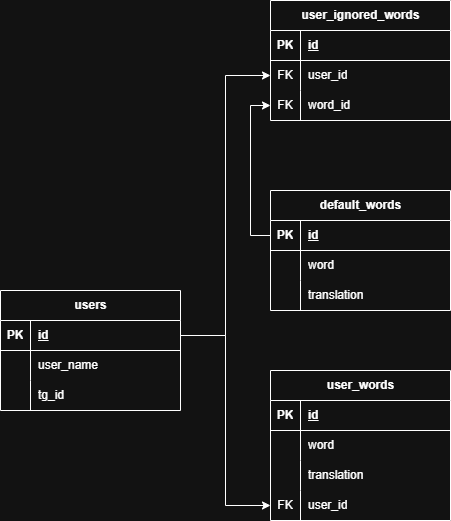

The diagram above was exported from draw.io. Its source (the exported page's mxGraphModel, read from the mxfile embedded in the PNG):
<mxGraphModel dx="1434" dy="780" grid="1" gridSize="10" guides="1" tooltips="1" connect="1" arrows="1" fold="1" page="1" pageScale="1" pageWidth="827" pageHeight="1169" math="0" shadow="0">
  <root>
    <mxCell id="0" />
    <mxCell id="1" parent="0" />
    <mxCell id="0fSrJJOLL_oX4ddEA7GU-1" value="users" style="shape=table;startSize=30;container=1;collapsible=1;childLayout=tableLayout;fixedRows=1;rowLines=0;fontStyle=1;align=center;resizeLast=1;html=1;" parent="1" vertex="1">
      <mxGeometry x="90" y="360" width="180" height="120" as="geometry" />
    </mxCell>
    <mxCell id="0fSrJJOLL_oX4ddEA7GU-2" value="" style="shape=tableRow;horizontal=0;startSize=0;swimlaneHead=0;swimlaneBody=0;fillColor=none;collapsible=0;dropTarget=0;points=[[0,0.5],[1,0.5]];portConstraint=eastwest;top=0;left=0;right=0;bottom=1;" parent="0fSrJJOLL_oX4ddEA7GU-1" vertex="1">
      <mxGeometry y="30" width="180" height="30" as="geometry" />
    </mxCell>
    <mxCell id="0fSrJJOLL_oX4ddEA7GU-3" value="PK" style="shape=partialRectangle;connectable=0;fillColor=none;top=0;left=0;bottom=0;right=0;fontStyle=1;overflow=hidden;whiteSpace=wrap;html=1;" parent="0fSrJJOLL_oX4ddEA7GU-2" vertex="1">
      <mxGeometry width="30" height="30" as="geometry">
        <mxRectangle width="30" height="30" as="alternateBounds" />
      </mxGeometry>
    </mxCell>
    <mxCell id="0fSrJJOLL_oX4ddEA7GU-4" value="id" style="shape=partialRectangle;connectable=0;fillColor=none;top=0;left=0;bottom=0;right=0;align=left;spacingLeft=6;fontStyle=5;overflow=hidden;whiteSpace=wrap;html=1;" parent="0fSrJJOLL_oX4ddEA7GU-2" vertex="1">
      <mxGeometry x="30" width="150" height="30" as="geometry">
        <mxRectangle width="150" height="30" as="alternateBounds" />
      </mxGeometry>
    </mxCell>
    <mxCell id="0fSrJJOLL_oX4ddEA7GU-5" value="" style="shape=tableRow;horizontal=0;startSize=0;swimlaneHead=0;swimlaneBody=0;fillColor=none;collapsible=0;dropTarget=0;points=[[0,0.5],[1,0.5]];portConstraint=eastwest;top=0;left=0;right=0;bottom=0;" parent="0fSrJJOLL_oX4ddEA7GU-1" vertex="1">
      <mxGeometry y="60" width="180" height="30" as="geometry" />
    </mxCell>
    <mxCell id="0fSrJJOLL_oX4ddEA7GU-6" value="" style="shape=partialRectangle;connectable=0;fillColor=none;top=0;left=0;bottom=0;right=0;editable=1;overflow=hidden;whiteSpace=wrap;html=1;" parent="0fSrJJOLL_oX4ddEA7GU-5" vertex="1">
      <mxGeometry width="30" height="30" as="geometry">
        <mxRectangle width="30" height="30" as="alternateBounds" />
      </mxGeometry>
    </mxCell>
    <mxCell id="0fSrJJOLL_oX4ddEA7GU-7" value="user_name" style="shape=partialRectangle;connectable=0;fillColor=none;top=0;left=0;bottom=0;right=0;align=left;spacingLeft=6;overflow=hidden;whiteSpace=wrap;html=1;" parent="0fSrJJOLL_oX4ddEA7GU-5" vertex="1">
      <mxGeometry x="30" width="150" height="30" as="geometry">
        <mxRectangle width="150" height="30" as="alternateBounds" />
      </mxGeometry>
    </mxCell>
    <mxCell id="0fSrJJOLL_oX4ddEA7GU-8" value="" style="shape=tableRow;horizontal=0;startSize=0;swimlaneHead=0;swimlaneBody=0;fillColor=none;collapsible=0;dropTarget=0;points=[[0,0.5],[1,0.5]];portConstraint=eastwest;top=0;left=0;right=0;bottom=0;" parent="0fSrJJOLL_oX4ddEA7GU-1" vertex="1">
      <mxGeometry y="90" width="180" height="30" as="geometry" />
    </mxCell>
    <mxCell id="0fSrJJOLL_oX4ddEA7GU-9" value="" style="shape=partialRectangle;connectable=0;fillColor=none;top=0;left=0;bottom=0;right=0;editable=1;overflow=hidden;whiteSpace=wrap;html=1;" parent="0fSrJJOLL_oX4ddEA7GU-8" vertex="1">
      <mxGeometry width="30" height="30" as="geometry">
        <mxRectangle width="30" height="30" as="alternateBounds" />
      </mxGeometry>
    </mxCell>
    <mxCell id="0fSrJJOLL_oX4ddEA7GU-10" value="tg_id" style="shape=partialRectangle;connectable=0;fillColor=none;top=0;left=0;bottom=0;right=0;align=left;spacingLeft=6;overflow=hidden;whiteSpace=wrap;html=1;" parent="0fSrJJOLL_oX4ddEA7GU-8" vertex="1">
      <mxGeometry x="30" width="150" height="30" as="geometry">
        <mxRectangle width="150" height="30" as="alternateBounds" />
      </mxGeometry>
    </mxCell>
    <mxCell id="0fSrJJOLL_oX4ddEA7GU-17" value="default_words" style="shape=table;startSize=30;container=1;collapsible=1;childLayout=tableLayout;fixedRows=1;rowLines=0;fontStyle=1;align=center;resizeLast=1;html=1;" parent="1" vertex="1">
      <mxGeometry x="360" y="260" width="180" height="120" as="geometry" />
    </mxCell>
    <mxCell id="0fSrJJOLL_oX4ddEA7GU-18" value="" style="shape=tableRow;horizontal=0;startSize=0;swimlaneHead=0;swimlaneBody=0;fillColor=none;collapsible=0;dropTarget=0;points=[[0,0.5],[1,0.5]];portConstraint=eastwest;top=0;left=0;right=0;bottom=1;" parent="0fSrJJOLL_oX4ddEA7GU-17" vertex="1">
      <mxGeometry y="30" width="180" height="30" as="geometry" />
    </mxCell>
    <mxCell id="0fSrJJOLL_oX4ddEA7GU-19" value="PK" style="shape=partialRectangle;connectable=0;fillColor=none;top=0;left=0;bottom=0;right=0;fontStyle=1;overflow=hidden;whiteSpace=wrap;html=1;" parent="0fSrJJOLL_oX4ddEA7GU-18" vertex="1">
      <mxGeometry width="30" height="30" as="geometry">
        <mxRectangle width="30" height="30" as="alternateBounds" />
      </mxGeometry>
    </mxCell>
    <mxCell id="0fSrJJOLL_oX4ddEA7GU-20" value="id" style="shape=partialRectangle;connectable=0;fillColor=none;top=0;left=0;bottom=0;right=0;align=left;spacingLeft=6;fontStyle=5;overflow=hidden;whiteSpace=wrap;html=1;" parent="0fSrJJOLL_oX4ddEA7GU-18" vertex="1">
      <mxGeometry x="30" width="150" height="30" as="geometry">
        <mxRectangle width="150" height="30" as="alternateBounds" />
      </mxGeometry>
    </mxCell>
    <mxCell id="0fSrJJOLL_oX4ddEA7GU-21" value="" style="shape=tableRow;horizontal=0;startSize=0;swimlaneHead=0;swimlaneBody=0;fillColor=none;collapsible=0;dropTarget=0;points=[[0,0.5],[1,0.5]];portConstraint=eastwest;top=0;left=0;right=0;bottom=0;" parent="0fSrJJOLL_oX4ddEA7GU-17" vertex="1">
      <mxGeometry y="60" width="180" height="30" as="geometry" />
    </mxCell>
    <mxCell id="0fSrJJOLL_oX4ddEA7GU-22" value="" style="shape=partialRectangle;connectable=0;fillColor=none;top=0;left=0;bottom=0;right=0;editable=1;overflow=hidden;whiteSpace=wrap;html=1;" parent="0fSrJJOLL_oX4ddEA7GU-21" vertex="1">
      <mxGeometry width="30" height="30" as="geometry">
        <mxRectangle width="30" height="30" as="alternateBounds" />
      </mxGeometry>
    </mxCell>
    <mxCell id="0fSrJJOLL_oX4ddEA7GU-23" value="word" style="shape=partialRectangle;connectable=0;fillColor=none;top=0;left=0;bottom=0;right=0;align=left;spacingLeft=6;overflow=hidden;whiteSpace=wrap;html=1;" parent="0fSrJJOLL_oX4ddEA7GU-21" vertex="1">
      <mxGeometry x="30" width="150" height="30" as="geometry">
        <mxRectangle width="150" height="30" as="alternateBounds" />
      </mxGeometry>
    </mxCell>
    <mxCell id="0fSrJJOLL_oX4ddEA7GU-24" value="" style="shape=tableRow;horizontal=0;startSize=0;swimlaneHead=0;swimlaneBody=0;fillColor=none;collapsible=0;dropTarget=0;points=[[0,0.5],[1,0.5]];portConstraint=eastwest;top=0;left=0;right=0;bottom=0;" parent="0fSrJJOLL_oX4ddEA7GU-17" vertex="1">
      <mxGeometry y="90" width="180" height="30" as="geometry" />
    </mxCell>
    <mxCell id="0fSrJJOLL_oX4ddEA7GU-25" value="" style="shape=partialRectangle;connectable=0;fillColor=none;top=0;left=0;bottom=0;right=0;editable=1;overflow=hidden;whiteSpace=wrap;html=1;" parent="0fSrJJOLL_oX4ddEA7GU-24" vertex="1">
      <mxGeometry width="30" height="30" as="geometry">
        <mxRectangle width="30" height="30" as="alternateBounds" />
      </mxGeometry>
    </mxCell>
    <mxCell id="0fSrJJOLL_oX4ddEA7GU-26" value="translation" style="shape=partialRectangle;connectable=0;fillColor=none;top=0;left=0;bottom=0;right=0;align=left;spacingLeft=6;overflow=hidden;whiteSpace=wrap;html=1;" parent="0fSrJJOLL_oX4ddEA7GU-24" vertex="1">
      <mxGeometry x="30" width="150" height="30" as="geometry">
        <mxRectangle width="150" height="30" as="alternateBounds" />
      </mxGeometry>
    </mxCell>
    <mxCell id="0fSrJJOLL_oX4ddEA7GU-31" value="user_words" style="shape=table;startSize=30;container=1;collapsible=1;childLayout=tableLayout;fixedRows=1;rowLines=0;fontStyle=1;align=center;resizeLast=1;html=1;" parent="1" vertex="1">
      <mxGeometry x="360" y="440" width="180" height="150" as="geometry" />
    </mxCell>
    <mxCell id="0fSrJJOLL_oX4ddEA7GU-32" value="" style="shape=tableRow;horizontal=0;startSize=0;swimlaneHead=0;swimlaneBody=0;fillColor=none;collapsible=0;dropTarget=0;points=[[0,0.5],[1,0.5]];portConstraint=eastwest;top=0;left=0;right=0;bottom=1;" parent="0fSrJJOLL_oX4ddEA7GU-31" vertex="1">
      <mxGeometry y="30" width="180" height="30" as="geometry" />
    </mxCell>
    <mxCell id="0fSrJJOLL_oX4ddEA7GU-33" value="PK" style="shape=partialRectangle;connectable=0;fillColor=none;top=0;left=0;bottom=0;right=0;fontStyle=1;overflow=hidden;whiteSpace=wrap;html=1;" parent="0fSrJJOLL_oX4ddEA7GU-32" vertex="1">
      <mxGeometry width="30" height="30" as="geometry">
        <mxRectangle width="30" height="30" as="alternateBounds" />
      </mxGeometry>
    </mxCell>
    <mxCell id="0fSrJJOLL_oX4ddEA7GU-34" value="id" style="shape=partialRectangle;connectable=0;fillColor=none;top=0;left=0;bottom=0;right=0;align=left;spacingLeft=6;fontStyle=5;overflow=hidden;whiteSpace=wrap;html=1;" parent="0fSrJJOLL_oX4ddEA7GU-32" vertex="1">
      <mxGeometry x="30" width="150" height="30" as="geometry">
        <mxRectangle width="150" height="30" as="alternateBounds" />
      </mxGeometry>
    </mxCell>
    <mxCell id="0fSrJJOLL_oX4ddEA7GU-35" value="" style="shape=tableRow;horizontal=0;startSize=0;swimlaneHead=0;swimlaneBody=0;fillColor=none;collapsible=0;dropTarget=0;points=[[0,0.5],[1,0.5]];portConstraint=eastwest;top=0;left=0;right=0;bottom=0;" parent="0fSrJJOLL_oX4ddEA7GU-31" vertex="1">
      <mxGeometry y="60" width="180" height="30" as="geometry" />
    </mxCell>
    <mxCell id="0fSrJJOLL_oX4ddEA7GU-36" value="" style="shape=partialRectangle;connectable=0;fillColor=none;top=0;left=0;bottom=0;right=0;editable=1;overflow=hidden;whiteSpace=wrap;html=1;" parent="0fSrJJOLL_oX4ddEA7GU-35" vertex="1">
      <mxGeometry width="30" height="30" as="geometry">
        <mxRectangle width="30" height="30" as="alternateBounds" />
      </mxGeometry>
    </mxCell>
    <mxCell id="0fSrJJOLL_oX4ddEA7GU-37" value="word" style="shape=partialRectangle;connectable=0;fillColor=none;top=0;left=0;bottom=0;right=0;align=left;spacingLeft=6;overflow=hidden;whiteSpace=wrap;html=1;" parent="0fSrJJOLL_oX4ddEA7GU-35" vertex="1">
      <mxGeometry x="30" width="150" height="30" as="geometry">
        <mxRectangle width="150" height="30" as="alternateBounds" />
      </mxGeometry>
    </mxCell>
    <mxCell id="0fSrJJOLL_oX4ddEA7GU-38" value="" style="shape=tableRow;horizontal=0;startSize=0;swimlaneHead=0;swimlaneBody=0;fillColor=none;collapsible=0;dropTarget=0;points=[[0,0.5],[1,0.5]];portConstraint=eastwest;top=0;left=0;right=0;bottom=0;" parent="0fSrJJOLL_oX4ddEA7GU-31" vertex="1">
      <mxGeometry y="90" width="180" height="30" as="geometry" />
    </mxCell>
    <mxCell id="0fSrJJOLL_oX4ddEA7GU-39" value="" style="shape=partialRectangle;connectable=0;fillColor=none;top=0;left=0;bottom=0;right=0;editable=1;overflow=hidden;whiteSpace=wrap;html=1;" parent="0fSrJJOLL_oX4ddEA7GU-38" vertex="1">
      <mxGeometry width="30" height="30" as="geometry">
        <mxRectangle width="30" height="30" as="alternateBounds" />
      </mxGeometry>
    </mxCell>
    <mxCell id="0fSrJJOLL_oX4ddEA7GU-40" value="translation" style="shape=partialRectangle;connectable=0;fillColor=none;top=0;left=0;bottom=0;right=0;align=left;spacingLeft=6;overflow=hidden;whiteSpace=wrap;html=1;" parent="0fSrJJOLL_oX4ddEA7GU-38" vertex="1">
      <mxGeometry x="30" width="150" height="30" as="geometry">
        <mxRectangle width="150" height="30" as="alternateBounds" />
      </mxGeometry>
    </mxCell>
    <mxCell id="0fSrJJOLL_oX4ddEA7GU-41" value="" style="shape=tableRow;horizontal=0;startSize=0;swimlaneHead=0;swimlaneBody=0;fillColor=none;collapsible=0;dropTarget=0;points=[[0,0.5],[1,0.5]];portConstraint=eastwest;top=0;left=0;right=0;bottom=0;" parent="0fSrJJOLL_oX4ddEA7GU-31" vertex="1">
      <mxGeometry y="120" width="180" height="30" as="geometry" />
    </mxCell>
    <mxCell id="0fSrJJOLL_oX4ddEA7GU-42" value="FK" style="shape=partialRectangle;connectable=0;fillColor=none;top=0;left=0;bottom=0;right=0;editable=1;overflow=hidden;whiteSpace=wrap;html=1;" parent="0fSrJJOLL_oX4ddEA7GU-41" vertex="1">
      <mxGeometry width="30" height="30" as="geometry">
        <mxRectangle width="30" height="30" as="alternateBounds" />
      </mxGeometry>
    </mxCell>
    <mxCell id="0fSrJJOLL_oX4ddEA7GU-43" value="user_id" style="shape=partialRectangle;connectable=0;fillColor=none;top=0;left=0;bottom=0;right=0;align=left;spacingLeft=6;overflow=hidden;whiteSpace=wrap;html=1;" parent="0fSrJJOLL_oX4ddEA7GU-41" vertex="1">
      <mxGeometry x="30" width="150" height="30" as="geometry">
        <mxRectangle width="150" height="30" as="alternateBounds" />
      </mxGeometry>
    </mxCell>
    <mxCell id="0fSrJJOLL_oX4ddEA7GU-44" style="edgeStyle=orthogonalEdgeStyle;rounded=0;orthogonalLoop=1;jettySize=auto;html=1;exitX=1;exitY=0.5;exitDx=0;exitDy=0;entryX=0;entryY=0.5;entryDx=0;entryDy=0;" parent="1" source="0fSrJJOLL_oX4ddEA7GU-2" target="0fSrJJOLL_oX4ddEA7GU-41" edge="1">
      <mxGeometry relative="1" as="geometry" />
    </mxCell>
    <mxCell id="FaNjEzJRQWC7R5kbQuEe-1" value="user_ignored_words" style="shape=table;startSize=30;container=1;collapsible=1;childLayout=tableLayout;fixedRows=1;rowLines=0;fontStyle=1;align=center;resizeLast=1;html=1;" vertex="1" parent="1">
      <mxGeometry x="360" y="70" width="180" height="120" as="geometry" />
    </mxCell>
    <mxCell id="FaNjEzJRQWC7R5kbQuEe-2" value="" style="shape=tableRow;horizontal=0;startSize=0;swimlaneHead=0;swimlaneBody=0;fillColor=none;collapsible=0;dropTarget=0;points=[[0,0.5],[1,0.5]];portConstraint=eastwest;top=0;left=0;right=0;bottom=1;" vertex="1" parent="FaNjEzJRQWC7R5kbQuEe-1">
      <mxGeometry y="30" width="180" height="30" as="geometry" />
    </mxCell>
    <mxCell id="FaNjEzJRQWC7R5kbQuEe-3" value="PK" style="shape=partialRectangle;connectable=0;fillColor=none;top=0;left=0;bottom=0;right=0;fontStyle=1;overflow=hidden;whiteSpace=wrap;html=1;" vertex="1" parent="FaNjEzJRQWC7R5kbQuEe-2">
      <mxGeometry width="30" height="30" as="geometry">
        <mxRectangle width="30" height="30" as="alternateBounds" />
      </mxGeometry>
    </mxCell>
    <mxCell id="FaNjEzJRQWC7R5kbQuEe-4" value="id" style="shape=partialRectangle;connectable=0;fillColor=none;top=0;left=0;bottom=0;right=0;align=left;spacingLeft=6;fontStyle=5;overflow=hidden;whiteSpace=wrap;html=1;" vertex="1" parent="FaNjEzJRQWC7R5kbQuEe-2">
      <mxGeometry x="30" width="150" height="30" as="geometry">
        <mxRectangle width="150" height="30" as="alternateBounds" />
      </mxGeometry>
    </mxCell>
    <mxCell id="FaNjEzJRQWC7R5kbQuEe-5" value="" style="shape=tableRow;horizontal=0;startSize=0;swimlaneHead=0;swimlaneBody=0;fillColor=none;collapsible=0;dropTarget=0;points=[[0,0.5],[1,0.5]];portConstraint=eastwest;top=0;left=0;right=0;bottom=0;" vertex="1" parent="FaNjEzJRQWC7R5kbQuEe-1">
      <mxGeometry y="60" width="180" height="30" as="geometry" />
    </mxCell>
    <mxCell id="FaNjEzJRQWC7R5kbQuEe-6" value="FK" style="shape=partialRectangle;connectable=0;fillColor=none;top=0;left=0;bottom=0;right=0;editable=1;overflow=hidden;whiteSpace=wrap;html=1;" vertex="1" parent="FaNjEzJRQWC7R5kbQuEe-5">
      <mxGeometry width="30" height="30" as="geometry">
        <mxRectangle width="30" height="30" as="alternateBounds" />
      </mxGeometry>
    </mxCell>
    <mxCell id="FaNjEzJRQWC7R5kbQuEe-7" value="user_id" style="shape=partialRectangle;connectable=0;fillColor=none;top=0;left=0;bottom=0;right=0;align=left;spacingLeft=6;overflow=hidden;whiteSpace=wrap;html=1;" vertex="1" parent="FaNjEzJRQWC7R5kbQuEe-5">
      <mxGeometry x="30" width="150" height="30" as="geometry">
        <mxRectangle width="150" height="30" as="alternateBounds" />
      </mxGeometry>
    </mxCell>
    <mxCell id="FaNjEzJRQWC7R5kbQuEe-8" value="" style="shape=tableRow;horizontal=0;startSize=0;swimlaneHead=0;swimlaneBody=0;fillColor=none;collapsible=0;dropTarget=0;points=[[0,0.5],[1,0.5]];portConstraint=eastwest;top=0;left=0;right=0;bottom=0;" vertex="1" parent="FaNjEzJRQWC7R5kbQuEe-1">
      <mxGeometry y="90" width="180" height="30" as="geometry" />
    </mxCell>
    <mxCell id="FaNjEzJRQWC7R5kbQuEe-9" value="FK" style="shape=partialRectangle;connectable=0;fillColor=none;top=0;left=0;bottom=0;right=0;editable=1;overflow=hidden;whiteSpace=wrap;html=1;" vertex="1" parent="FaNjEzJRQWC7R5kbQuEe-8">
      <mxGeometry width="30" height="30" as="geometry">
        <mxRectangle width="30" height="30" as="alternateBounds" />
      </mxGeometry>
    </mxCell>
    <mxCell id="FaNjEzJRQWC7R5kbQuEe-10" value="word_id" style="shape=partialRectangle;connectable=0;fillColor=none;top=0;left=0;bottom=0;right=0;align=left;spacingLeft=6;overflow=hidden;whiteSpace=wrap;html=1;" vertex="1" parent="FaNjEzJRQWC7R5kbQuEe-8">
      <mxGeometry x="30" width="150" height="30" as="geometry">
        <mxRectangle width="150" height="30" as="alternateBounds" />
      </mxGeometry>
    </mxCell>
    <mxCell id="FaNjEzJRQWC7R5kbQuEe-14" style="edgeStyle=orthogonalEdgeStyle;rounded=0;orthogonalLoop=1;jettySize=auto;html=1;entryX=0;entryY=0.5;entryDx=0;entryDy=0;" edge="1" parent="1" source="0fSrJJOLL_oX4ddEA7GU-2" target="FaNjEzJRQWC7R5kbQuEe-5">
      <mxGeometry relative="1" as="geometry" />
    </mxCell>
    <mxCell id="FaNjEzJRQWC7R5kbQuEe-15" style="edgeStyle=orthogonalEdgeStyle;rounded=0;orthogonalLoop=1;jettySize=auto;html=1;entryX=0;entryY=0.5;entryDx=0;entryDy=0;" edge="1" parent="1" source="0fSrJJOLL_oX4ddEA7GU-18" target="FaNjEzJRQWC7R5kbQuEe-8">
      <mxGeometry relative="1" as="geometry" />
    </mxCell>
  </root>
</mxGraphModel>